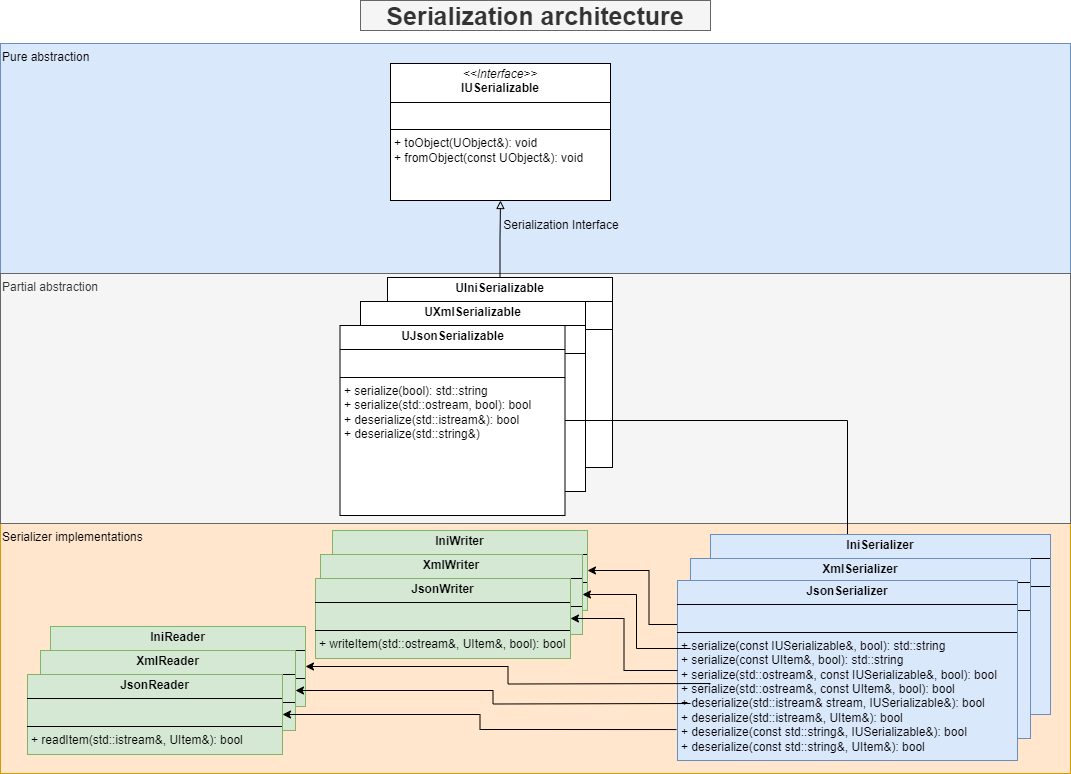

The diagram above was exported from draw.io. Its source (the exported page's mxGraphModel, read from the mxfile embedded in the PNG):
<mxGraphModel dx="1434" dy="772" grid="1" gridSize="10" guides="1" tooltips="1" connect="1" arrows="1" fold="1" page="1" pageScale="1" pageWidth="1169" pageHeight="827" math="0" shadow="0">
  <root>
    <mxCell id="0" />
    <mxCell id="1" parent="0" />
    <mxCell id="NznNfnEeki-_3vAZw5iQ-1" value="Serializer implementations" style="rounded=0;whiteSpace=wrap;html=1;align=left;verticalAlign=top;fillColor=#ffe6cc;strokeColor=#d79b00;" parent="1" vertex="1">
      <mxGeometry x="50" y="550" width="1070" height="250" as="geometry" />
    </mxCell>
    <mxCell id="BJBt7rCMolyC1jtpZ4Mq-1" value="Pure abstraction" style="rounded=0;whiteSpace=wrap;html=1;align=left;verticalAlign=top;fillColor=#dae8fc;strokeColor=#6c8ebf;" parent="1" vertex="1">
      <mxGeometry x="50" y="70" width="1070" height="230" as="geometry" />
    </mxCell>
    <mxCell id="BJBt7rCMolyC1jtpZ4Mq-2" value="Partial abstraction" style="rounded=0;whiteSpace=wrap;html=1;align=left;verticalAlign=top;fillColor=#f5f5f5;strokeColor=#666666;fontColor=#333333;" parent="1" vertex="1">
      <mxGeometry x="50" y="300" width="1070" height="250" as="geometry" />
    </mxCell>
    <mxCell id="BJBt7rCMolyC1jtpZ4Mq-4" value="Interfaces details" style="text;html=1;align=center;verticalAlign=middle;whiteSpace=wrap;rounded=0;fontStyle=1;fontSize=25;" parent="1" vertex="1">
      <mxGeometry x="410" y="27" width="350" height="30" as="geometry" />
    </mxCell>
    <mxCell id="BJBt7rCMolyC1jtpZ4Mq-7" value="&lt;p style=&quot;margin:0px;margin-top:4px;text-align:center;&quot;&gt;&lt;i&gt;&amp;lt;&amp;lt;Interface&amp;gt;&amp;gt;&lt;/i&gt;&lt;br&gt;&lt;b&gt;IUSerializable&lt;/b&gt;&lt;/p&gt;&lt;hr size=&quot;1&quot; style=&quot;border-style:solid;&quot;&gt;&lt;p style=&quot;margin:0px;margin-left:4px;&quot;&gt;&lt;br&gt;&lt;/p&gt;&lt;hr size=&quot;1&quot; style=&quot;border-style:solid;&quot;&gt;&lt;p style=&quot;margin:0px;margin-left:4px;&quot;&gt;&lt;span style=&quot;background-color: initial;&quot;&gt;+ toObject(UObject&amp;amp;): void&lt;/span&gt;&lt;br&gt;&lt;/p&gt;&lt;p style=&quot;margin:0px;margin-left:4px;&quot;&gt;+ fromObject(const UObject&amp;amp;): void&lt;/p&gt;" style="verticalAlign=top;align=left;overflow=fill;html=1;whiteSpace=wrap;" parent="1" vertex="1">
      <mxGeometry x="440" y="90" width="220" height="137" as="geometry" />
    </mxCell>
    <mxCell id="BJBt7rCMolyC1jtpZ4Mq-10" value="Serialization architecture" style="text;html=1;align=center;verticalAlign=middle;whiteSpace=wrap;rounded=0;fontStyle=1;fontSize=25;fillColor=#f5f5f5;fontColor=#333333;strokeColor=#666666;" parent="1" vertex="1">
      <mxGeometry x="410" y="27" width="350" height="30" as="geometry" />
    </mxCell>
    <mxCell id="BJBt7rCMolyC1jtpZ4Mq-11" value="Serialization Interface" style="text;html=1;align=center;verticalAlign=middle;whiteSpace=wrap;rounded=0;" parent="1" vertex="1">
      <mxGeometry x="551" y="237" width="120" height="30" as="geometry" />
    </mxCell>
    <mxCell id="c-5RhcGJ09ouxAe0285v-1" style="edgeStyle=orthogonalEdgeStyle;rounded=0;orthogonalLoop=1;jettySize=auto;html=1;exitX=0.5;exitY=0;exitDx=0;exitDy=0;entryX=0.5;entryY=1;entryDx=0;entryDy=0;endArrow=block;endFill=0;" parent="1" source="c-5RhcGJ09ouxAe0285v-3" target="BJBt7rCMolyC1jtpZ4Mq-7" edge="1">
      <mxGeometry relative="1" as="geometry" />
    </mxCell>
    <mxCell id="c-5RhcGJ09ouxAe0285v-3" value="&lt;p style=&quot;margin:0px;margin-top:4px;text-align:center;&quot;&gt;&lt;b&gt;UIniSerializable&lt;/b&gt;&lt;/p&gt;&lt;hr size=&quot;1&quot; style=&quot;border-style:solid;&quot;&gt;&lt;p style=&quot;margin:0px;margin-left:4px;&quot;&gt;&lt;br&gt;&lt;/p&gt;&lt;hr size=&quot;1&quot; style=&quot;border-style:solid;&quot;&gt;&lt;p style=&quot;margin:0px;margin-left:4px;&quot;&gt;+ serialize(bool): std::string&lt;/p&gt;&lt;p style=&quot;margin:0px;margin-left:4px;&quot;&gt;+ serialize(std::ostream, bool): bool&lt;/p&gt;&lt;p style=&quot;margin:0px;margin-left:4px;&quot;&gt;+ deserialize(std::istream&amp;amp;): bool&lt;/p&gt;&lt;p style=&quot;margin:0px;margin-left:4px;&quot;&gt;+ deserialize(std::string&amp;amp;)&lt;/p&gt;&lt;p style=&quot;margin:0px;margin-left:4px;&quot;&gt;&lt;br&gt;&lt;/p&gt;" style="verticalAlign=top;align=left;overflow=fill;html=1;whiteSpace=wrap;" parent="1" vertex="1">
      <mxGeometry x="437" y="304" width="225" height="190" as="geometry" />
    </mxCell>
    <mxCell id="c-5RhcGJ09ouxAe0285v-2" value="&lt;p style=&quot;margin:0px;margin-top:4px;text-align:center;&quot;&gt;&lt;b&gt;UXmlSerializable&lt;/b&gt;&lt;/p&gt;&lt;hr size=&quot;1&quot; style=&quot;border-style:solid;&quot;&gt;&lt;p style=&quot;margin:0px;margin-left:4px;&quot;&gt;&lt;br&gt;&lt;/p&gt;&lt;hr size=&quot;1&quot; style=&quot;border-style:solid;&quot;&gt;&lt;p style=&quot;margin:0px;margin-left:4px;&quot;&gt;+ serialize(bool): std::string&lt;/p&gt;&lt;p style=&quot;margin:0px;margin-left:4px;&quot;&gt;+ serialize(std::ostream, bool): bool&lt;/p&gt;&lt;p style=&quot;margin:0px;margin-left:4px;&quot;&gt;+ deserialize(std::istream&amp;amp;): bool&lt;/p&gt;&lt;p style=&quot;margin:0px;margin-left:4px;&quot;&gt;+ deserialize(std::string&amp;amp;)&lt;/p&gt;&lt;p style=&quot;margin:0px;margin-left:4px;&quot;&gt;&lt;br&gt;&lt;/p&gt;" style="verticalAlign=top;align=left;overflow=fill;html=1;whiteSpace=wrap;" parent="1" vertex="1">
      <mxGeometry x="410" y="328" width="225" height="190" as="geometry" />
    </mxCell>
    <mxCell id="8UCyn8zbPFjY6C5wfF8W-4" style="edgeStyle=orthogonalEdgeStyle;rounded=0;orthogonalLoop=1;jettySize=auto;html=1;exitX=1;exitY=0.5;exitDx=0;exitDy=0;entryX=0.5;entryY=0;entryDx=0;entryDy=0;" parent="1" source="BJBt7rCMolyC1jtpZ4Mq-12" target="8UCyn8zbPFjY6C5wfF8W-3" edge="1">
      <mxGeometry relative="1" as="geometry" />
    </mxCell>
    <mxCell id="BJBt7rCMolyC1jtpZ4Mq-12" value="&lt;p style=&quot;margin:0px;margin-top:4px;text-align:center;&quot;&gt;&lt;b&gt;UJsonSerializable&lt;/b&gt;&lt;/p&gt;&lt;hr size=&quot;1&quot; style=&quot;border-style:solid;&quot;&gt;&lt;p style=&quot;margin:0px;margin-left:4px;&quot;&gt;&lt;br&gt;&lt;/p&gt;&lt;hr size=&quot;1&quot; style=&quot;border-style:solid;&quot;&gt;&lt;p style=&quot;margin:0px;margin-left:4px;&quot;&gt;+ serialize(bool): std::string&lt;/p&gt;&lt;p style=&quot;margin:0px;margin-left:4px;&quot;&gt;+ serialize(std::ostream, bool): bool&lt;/p&gt;&lt;p style=&quot;margin:0px;margin-left:4px;&quot;&gt;+ deserialize(std::istream&amp;amp;): bool&lt;/p&gt;&lt;p style=&quot;margin:0px;margin-left:4px;&quot;&gt;+ deserialize(std::string&amp;amp;)&lt;/p&gt;&lt;p style=&quot;margin:0px;margin-left:4px;&quot;&gt;&lt;br&gt;&lt;/p&gt;" style="verticalAlign=top;align=left;overflow=fill;html=1;whiteSpace=wrap;" parent="1" vertex="1">
      <mxGeometry x="389.5" y="352" width="225" height="190" as="geometry" />
    </mxCell>
    <mxCell id="c-5RhcGJ09ouxAe0285v-9" style="edgeStyle=orthogonalEdgeStyle;rounded=0;orthogonalLoop=1;jettySize=auto;html=1;entryX=1;entryY=0.5;entryDx=0;entryDy=0;" parent="1" source="c-5RhcGJ09ouxAe0285v-5" target="c-5RhcGJ09ouxAe0285v-7" edge="1">
      <mxGeometry relative="1" as="geometry" />
    </mxCell>
    <mxCell id="c-5RhcGJ09ouxAe0285v-5" value="&lt;p style=&quot;margin:0px;margin-top:4px;text-align:center;&quot;&gt;&lt;b&gt;IniSerializer&lt;/b&gt;&lt;/p&gt;&lt;hr size=&quot;1&quot; style=&quot;border-style:solid;&quot;&gt;&lt;p style=&quot;margin:0px;margin-left:4px;&quot;&gt;&lt;br&gt;&lt;/p&gt;&lt;hr size=&quot;1&quot; style=&quot;border-style:solid;&quot;&gt;&lt;p style=&quot;margin:0px;margin-left:4px;&quot;&gt;+ serialize(const IUSerializable&amp;amp;, bool): std::string&lt;/p&gt;&lt;p style=&quot;margin:0px;margin-left:4px;&quot;&gt;+ serialize(const UItem&amp;amp;, bool): std::string&lt;/p&gt;&lt;p style=&quot;margin:0px;margin-left:4px;&quot;&gt;+ serialize(std::ostream&amp;amp;, const IUSerializable&amp;amp;, bool): bool&lt;/p&gt;&lt;p style=&quot;margin:0px;margin-left:4px;&quot;&gt;+ serialize(std::ostream&amp;amp;, const UItem&amp;amp;, bool): bool&lt;/p&gt;&lt;p style=&quot;margin:0px;margin-left:4px;&quot;&gt;+ deserialize(std::istream&amp;amp; stream, IUSerializable&amp;amp;): bool&lt;/p&gt;&lt;p style=&quot;margin:0px;margin-left:4px;&quot;&gt;+ deserialize(std::istream&amp;amp;, UItem&amp;amp;): bool&lt;/p&gt;&lt;p style=&quot;margin:0px;margin-left:4px;&quot;&gt;+ deserialize(const std::string&amp;amp;, IUSerializable&amp;amp;): bool&lt;/p&gt;&lt;p style=&quot;margin:0px;margin-left:4px;&quot;&gt;+ deserialize(const std::string&amp;amp;, UItem&amp;amp;): bool&lt;/p&gt;&lt;p style=&quot;margin:0px;margin-left:4px;&quot;&gt;&lt;br&gt;&lt;/p&gt;" style="verticalAlign=top;align=left;overflow=fill;html=1;whiteSpace=wrap;fillColor=#dae8fc;strokeColor=#6c8ebf;" parent="1" vertex="1">
      <mxGeometry x="760" y="561" width="340" height="180" as="geometry" />
    </mxCell>
    <mxCell id="c-5RhcGJ09ouxAe0285v-4" value="&lt;p style=&quot;margin:0px;margin-top:4px;text-align:center;&quot;&gt;&lt;b&gt;XmlSerializer&lt;/b&gt;&lt;/p&gt;&lt;hr size=&quot;1&quot; style=&quot;border-style:solid;&quot;&gt;&lt;p style=&quot;margin:0px;margin-left:4px;&quot;&gt;&lt;br&gt;&lt;/p&gt;&lt;hr size=&quot;1&quot; style=&quot;border-style:solid;&quot;&gt;&lt;p style=&quot;margin:0px;margin-left:4px;&quot;&gt;+ serialize(const IUSerializable&amp;amp;, bool): std::string&lt;/p&gt;&lt;p style=&quot;margin:0px;margin-left:4px;&quot;&gt;+ serialize(const UItem&amp;amp;, bool): std::string&lt;/p&gt;&lt;p style=&quot;margin:0px;margin-left:4px;&quot;&gt;+ serialize(std::ostream&amp;amp;, const IUSerializable&amp;amp;, bool): bool&lt;/p&gt;&lt;p style=&quot;margin:0px;margin-left:4px;&quot;&gt;+ serialize(std::ostream&amp;amp;, const UItem&amp;amp;, bool): bool&lt;/p&gt;&lt;p style=&quot;margin:0px;margin-left:4px;&quot;&gt;+ deserialize(std::istream&amp;amp; stream, IUSerializable&amp;amp;): bool&lt;/p&gt;&lt;p style=&quot;margin:0px;margin-left:4px;&quot;&gt;+ deserialize(std::istream&amp;amp;, UItem&amp;amp;): bool&lt;/p&gt;&lt;p style=&quot;margin:0px;margin-left:4px;&quot;&gt;+ deserialize(const std::string&amp;amp;, IUSerializable&amp;amp;): bool&lt;/p&gt;&lt;p style=&quot;margin:0px;margin-left:4px;&quot;&gt;+ deserialize(const std::string&amp;amp;, UItem&amp;amp;): bool&lt;/p&gt;&lt;p style=&quot;margin:0px;margin-left:4px;&quot;&gt;&lt;br&gt;&lt;/p&gt;" style="verticalAlign=top;align=left;overflow=fill;html=1;whiteSpace=wrap;fillColor=#dae8fc;strokeColor=#6c8ebf;" parent="1" vertex="1">
      <mxGeometry x="740" y="585" width="340" height="180" as="geometry" />
    </mxCell>
    <mxCell id="8UCyn8zbPFjY6C5wfF8W-3" value="&lt;p style=&quot;margin:0px;margin-top:4px;text-align:center;&quot;&gt;&lt;b&gt;JsonSerializer&lt;/b&gt;&lt;/p&gt;&lt;hr size=&quot;1&quot; style=&quot;border-style:solid;&quot;&gt;&lt;p style=&quot;margin:0px;margin-left:4px;&quot;&gt;&lt;br&gt;&lt;/p&gt;&lt;hr size=&quot;1&quot; style=&quot;border-style:solid;&quot;&gt;&lt;p style=&quot;margin:0px;margin-left:4px;&quot;&gt;+ serialize(const IUSerializable&amp;amp;, bool): std::string&lt;/p&gt;&lt;p style=&quot;margin:0px;margin-left:4px;&quot;&gt;+ serialize(const UItem&amp;amp;, bool): std::string&lt;/p&gt;&lt;p style=&quot;margin:0px;margin-left:4px;&quot;&gt;+ serialize(std::ostream&amp;amp;, const IUSerializable&amp;amp;, bool): bool&lt;/p&gt;&lt;p style=&quot;margin:0px;margin-left:4px;&quot;&gt;+ serialize(std::ostream&amp;amp;, const UItem&amp;amp;, bool): bool&lt;/p&gt;&lt;p style=&quot;margin:0px;margin-left:4px;&quot;&gt;+ deserialize(std::istream&amp;amp; stream, IUSerializable&amp;amp;): bool&lt;/p&gt;&lt;p style=&quot;margin:0px;margin-left:4px;&quot;&gt;+ deserialize(std::istream&amp;amp;, UItem&amp;amp;): bool&lt;/p&gt;&lt;p style=&quot;margin:0px;margin-left:4px;&quot;&gt;+ deserialize(const std::string&amp;amp;, IUSerializable&amp;amp;): bool&lt;/p&gt;&lt;p style=&quot;margin:0px;margin-left:4px;&quot;&gt;+ deserialize(const std::string&amp;amp;, UItem&amp;amp;): bool&lt;/p&gt;&lt;p style=&quot;margin:0px;margin-left:4px;&quot;&gt;&lt;br&gt;&lt;/p&gt;" style="verticalAlign=top;align=left;overflow=fill;html=1;whiteSpace=wrap;fillColor=#dae8fc;strokeColor=#6c8ebf;" parent="1" vertex="1">
      <mxGeometry x="727" y="607" width="340" height="180" as="geometry" />
    </mxCell>
    <mxCell id="c-5RhcGJ09ouxAe0285v-7" value="&lt;p style=&quot;margin:0px;margin-top:4px;text-align:center;&quot;&gt;&lt;b&gt;IniWriter&lt;/b&gt;&lt;/p&gt;&lt;hr size=&quot;1&quot; style=&quot;border-style:solid;&quot;&gt;&lt;p style=&quot;margin:0px;margin-left:4px;&quot;&gt;&lt;br&gt;&lt;/p&gt;&lt;hr size=&quot;1&quot; style=&quot;border-style:solid;&quot;&gt;&lt;p style=&quot;margin:0px;margin-left:4px;&quot;&gt;+ writeItem(std::ostream&amp;amp;, UItem&amp;amp;, bool): bool&lt;/p&gt;&lt;p style=&quot;margin:0px;margin-left:4px;&quot;&gt;&lt;br&gt;&lt;/p&gt;" style="verticalAlign=top;align=left;overflow=fill;html=1;whiteSpace=wrap;fillColor=#d5e8d4;strokeColor=#82b366;" parent="1" vertex="1">
      <mxGeometry x="382" y="557" width="255" height="80" as="geometry" />
    </mxCell>
    <mxCell id="c-5RhcGJ09ouxAe0285v-6" value="&lt;p style=&quot;margin:0px;margin-top:4px;text-align:center;&quot;&gt;&lt;b&gt;XmlWriter&lt;/b&gt;&lt;/p&gt;&lt;hr size=&quot;1&quot; style=&quot;border-style:solid;&quot;&gt;&lt;p style=&quot;margin:0px;margin-left:4px;&quot;&gt;&lt;br&gt;&lt;/p&gt;&lt;hr size=&quot;1&quot; style=&quot;border-style:solid;&quot;&gt;&lt;p style=&quot;margin:0px;margin-left:4px;&quot;&gt;+ writeItem(std::ostream&amp;amp;, UItem&amp;amp;, bool): bool&lt;/p&gt;&lt;p style=&quot;margin:0px;margin-left:4px;&quot;&gt;&lt;br&gt;&lt;/p&gt;" style="verticalAlign=top;align=left;overflow=fill;html=1;whiteSpace=wrap;fillColor=#d5e8d4;strokeColor=#82b366;" parent="1" vertex="1">
      <mxGeometry x="370" y="581" width="262" height="80" as="geometry" />
    </mxCell>
    <mxCell id="8UCyn8zbPFjY6C5wfF8W-2" value="&lt;p style=&quot;margin:0px;margin-top:4px;text-align:center;&quot;&gt;&lt;b&gt;JsonWriter&lt;/b&gt;&lt;/p&gt;&lt;hr size=&quot;1&quot; style=&quot;border-style:solid;&quot;&gt;&lt;p style=&quot;margin:0px;margin-left:4px;&quot;&gt;&lt;br&gt;&lt;/p&gt;&lt;hr size=&quot;1&quot; style=&quot;border-style:solid;&quot;&gt;&lt;p style=&quot;margin:0px;margin-left:4px;&quot;&gt;+ writeItem(std::ostream&amp;amp;, UItem&amp;amp;, bool): bool&lt;/p&gt;&lt;p style=&quot;margin:0px;margin-left:4px;&quot;&gt;&lt;br&gt;&lt;/p&gt;" style="verticalAlign=top;align=left;overflow=fill;html=1;whiteSpace=wrap;fillColor=#d5e8d4;strokeColor=#82b366;" parent="1" vertex="1">
      <mxGeometry x="365" y="605" width="255" height="80" as="geometry" />
    </mxCell>
    <mxCell id="8UCyn8zbPFjY6C5wfF8W-5" style="edgeStyle=orthogonalEdgeStyle;rounded=0;orthogonalLoop=1;jettySize=auto;html=1;exitX=0;exitY=0.5;exitDx=0;exitDy=0;" parent="1" source="8UCyn8zbPFjY6C5wfF8W-3" target="8UCyn8zbPFjY6C5wfF8W-2" edge="1">
      <mxGeometry relative="1" as="geometry" />
    </mxCell>
    <mxCell id="c-5RhcGJ09ouxAe0285v-8" style="edgeStyle=orthogonalEdgeStyle;rounded=0;orthogonalLoop=1;jettySize=auto;html=1;entryX=1;entryY=0.5;entryDx=0;entryDy=0;" parent="1" source="c-5RhcGJ09ouxAe0285v-4" target="c-5RhcGJ09ouxAe0285v-6" edge="1">
      <mxGeometry relative="1" as="geometry" />
    </mxCell>
    <mxCell id="c-5RhcGJ09ouxAe0285v-11" value="&lt;p style=&quot;margin:0px;margin-top:4px;text-align:center;&quot;&gt;&lt;b&gt;IniReader&lt;/b&gt;&lt;/p&gt;&lt;hr size=&quot;1&quot; style=&quot;border-style:solid;&quot;&gt;&lt;p style=&quot;margin:0px;margin-left:4px;&quot;&gt;&lt;br&gt;&lt;/p&gt;&lt;hr size=&quot;1&quot; style=&quot;border-style:solid;&quot;&gt;&lt;p style=&quot;margin:0px;margin-left:4px;&quot;&gt;+ readItem(std::istream&amp;amp;, UItem&amp;amp;): bool&lt;/p&gt;&lt;p style=&quot;margin:0px;margin-left:4px;&quot;&gt;&lt;br&gt;&lt;/p&gt;" style="verticalAlign=top;align=left;overflow=fill;html=1;whiteSpace=wrap;fillColor=#d5e8d4;strokeColor=#82b366;" parent="1" vertex="1">
      <mxGeometry x="100" y="653" width="255" height="80" as="geometry" />
    </mxCell>
    <mxCell id="c-5RhcGJ09ouxAe0285v-10" value="&lt;p style=&quot;margin:0px;margin-top:4px;text-align:center;&quot;&gt;&lt;b&gt;XmlReader&lt;/b&gt;&lt;/p&gt;&lt;hr size=&quot;1&quot; style=&quot;border-style:solid;&quot;&gt;&lt;p style=&quot;margin:0px;margin-left:4px;&quot;&gt;&lt;br&gt;&lt;/p&gt;&lt;hr size=&quot;1&quot; style=&quot;border-style:solid;&quot;&gt;&lt;p style=&quot;margin:0px;margin-left:4px;&quot;&gt;+ readItem(std::istream&amp;amp;, UItem&amp;amp;): bool&lt;/p&gt;&lt;p style=&quot;margin:0px;margin-left:4px;&quot;&gt;&lt;br&gt;&lt;/p&gt;" style="verticalAlign=top;align=left;overflow=fill;html=1;whiteSpace=wrap;fillColor=#d5e8d4;strokeColor=#82b366;" parent="1" vertex="1">
      <mxGeometry x="90" y="677" width="255" height="80" as="geometry" />
    </mxCell>
    <mxCell id="8UCyn8zbPFjY6C5wfF8W-1" value="&lt;p style=&quot;margin:0px;margin-top:4px;text-align:center;&quot;&gt;&lt;b&gt;JsonReader&lt;/b&gt;&lt;/p&gt;&lt;hr size=&quot;1&quot; style=&quot;border-style:solid;&quot;&gt;&lt;p style=&quot;margin:0px;margin-left:4px;&quot;&gt;&lt;br&gt;&lt;/p&gt;&lt;hr size=&quot;1&quot; style=&quot;border-style:solid;&quot;&gt;&lt;p style=&quot;margin:0px;margin-left:4px;&quot;&gt;+ readItem(std::istream&amp;amp;, UItem&amp;amp;): bool&lt;/p&gt;&lt;p style=&quot;margin:0px;margin-left:4px;&quot;&gt;&lt;br&gt;&lt;/p&gt;" style="verticalAlign=top;align=left;overflow=fill;html=1;whiteSpace=wrap;fillColor=#d5e8d4;strokeColor=#82b366;" parent="1" vertex="1">
      <mxGeometry x="77" y="701" width="255" height="80" as="geometry" />
    </mxCell>
    <mxCell id="8UCyn8zbPFjY6C5wfF8W-6" style="edgeStyle=orthogonalEdgeStyle;rounded=0;orthogonalLoop=1;jettySize=auto;html=1;exitX=-0.003;exitY=0.828;exitDx=0;exitDy=0;entryX=1;entryY=0.5;entryDx=0;entryDy=0;exitPerimeter=0;" parent="1" source="8UCyn8zbPFjY6C5wfF8W-3" target="8UCyn8zbPFjY6C5wfF8W-1" edge="1">
      <mxGeometry relative="1" as="geometry" />
    </mxCell>
    <mxCell id="c-5RhcGJ09ouxAe0285v-12" style="edgeStyle=orthogonalEdgeStyle;rounded=0;orthogonalLoop=1;jettySize=auto;html=1;entryX=1;entryY=0.5;entryDx=0;entryDy=0;" parent="1" target="c-5RhcGJ09ouxAe0285v-10" edge="1">
      <mxGeometry relative="1" as="geometry">
        <mxPoint x="740" y="730" as="sourcePoint" />
      </mxGeometry>
    </mxCell>
    <mxCell id="c-5RhcGJ09ouxAe0285v-13" value="" style="endArrow=classic;html=1;rounded=0;entryX=1;entryY=0.5;entryDx=0;entryDy=0;edgeStyle=orthogonalEdgeStyle;" parent="1" target="c-5RhcGJ09ouxAe0285v-11" edge="1">
      <mxGeometry width="50" height="50" relative="1" as="geometry">
        <mxPoint x="760" y="710" as="sourcePoint" />
        <mxPoint x="610" y="510" as="targetPoint" />
      </mxGeometry>
    </mxCell>
  </root>
</mxGraphModel>